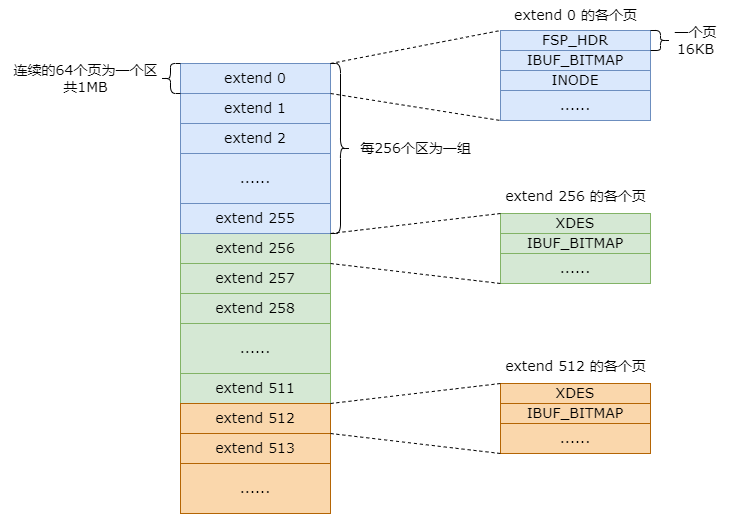

The diagram above was exported from draw.io. Its source (the exported page's mxGraphModel, read from the mxfile embedded in the PNG):
<mxGraphModel dx="458" dy="233" grid="1" gridSize="5" guides="1" tooltips="1" connect="1" arrows="1" fold="1" page="1" pageScale="1" pageWidth="827" pageHeight="1169" math="0" shadow="0">
  <root>
    <mxCell id="0" />
    <mxCell id="1" parent="0" />
    <mxCell id="YnOLWg4hSaSP7UmtHUKO-19" value="" style="group" vertex="1" connectable="0" parent="1">
      <mxGeometry x="330" y="380" width="150" height="170" as="geometry" />
    </mxCell>
    <mxCell id="YnOLWg4hSaSP7UmtHUKO-13" value="&lt;font face=&quot;Verdana&quot; style=&quot;font-size: 14px;&quot;&gt;extend 256&lt;/font&gt;" style="rounded=0;whiteSpace=wrap;html=1;container=0;fillColor=#d5e8d4;strokeColor=#82b366;" vertex="1" parent="YnOLWg4hSaSP7UmtHUKO-19">
      <mxGeometry width="150" height="30" as="geometry" />
    </mxCell>
    <mxCell id="YnOLWg4hSaSP7UmtHUKO-14" value="&lt;font face=&quot;Verdana&quot; style=&quot;font-size: 14px;&quot;&gt;extend 257&lt;/font&gt;" style="rounded=0;whiteSpace=wrap;html=1;container=0;fillColor=#d5e8d4;strokeColor=#82b366;" vertex="1" parent="YnOLWg4hSaSP7UmtHUKO-19">
      <mxGeometry y="30" width="150" height="30" as="geometry" />
    </mxCell>
    <mxCell id="YnOLWg4hSaSP7UmtHUKO-15" value="&lt;font face=&quot;Verdana&quot; style=&quot;font-size: 14px;&quot;&gt;extend 258&lt;/font&gt;" style="rounded=0;whiteSpace=wrap;html=1;container=0;fillColor=#d5e8d4;strokeColor=#82b366;" vertex="1" parent="YnOLWg4hSaSP7UmtHUKO-19">
      <mxGeometry y="60" width="150" height="30" as="geometry" />
    </mxCell>
    <mxCell id="YnOLWg4hSaSP7UmtHUKO-16" value="&lt;font face=&quot;Verdana&quot;&gt;&lt;span style=&quot;font-size: 14px;&quot;&gt;......&lt;/span&gt;&lt;/font&gt;" style="rounded=0;whiteSpace=wrap;html=1;container=0;fillColor=#d5e8d4;strokeColor=#82b366;" vertex="1" parent="YnOLWg4hSaSP7UmtHUKO-19">
      <mxGeometry y="90" width="150" height="50" as="geometry" />
    </mxCell>
    <mxCell id="YnOLWg4hSaSP7UmtHUKO-17" value="&lt;font face=&quot;Verdana&quot; style=&quot;font-size: 14px;&quot;&gt;extend 511&lt;/font&gt;" style="rounded=0;whiteSpace=wrap;html=1;container=0;fillColor=#d5e8d4;strokeColor=#82b366;" vertex="1" parent="YnOLWg4hSaSP7UmtHUKO-19">
      <mxGeometry y="140" width="150" height="30" as="geometry" />
    </mxCell>
    <mxCell id="YnOLWg4hSaSP7UmtHUKO-21" value="" style="group" vertex="1" connectable="0" parent="1">
      <mxGeometry x="330" y="210" width="150" height="170" as="geometry" />
    </mxCell>
    <mxCell id="YnOLWg4hSaSP7UmtHUKO-10" value="&lt;font face=&quot;Verdana&quot; style=&quot;font-size: 14px;&quot;&gt;extend 255&lt;/font&gt;" style="rounded=0;whiteSpace=wrap;html=1;container=0;fillColor=#dae8fc;strokeColor=#6c8ebf;" vertex="1" parent="YnOLWg4hSaSP7UmtHUKO-21">
      <mxGeometry y="140" width="150" height="30" as="geometry" />
    </mxCell>
    <mxCell id="YnOLWg4hSaSP7UmtHUKO-1" value="&lt;font face=&quot;Verdana&quot; style=&quot;font-size: 14px;&quot;&gt;extend 0&lt;/font&gt;" style="rounded=0;whiteSpace=wrap;html=1;container=0;fillColor=#dae8fc;strokeColor=#6c8ebf;" vertex="1" parent="YnOLWg4hSaSP7UmtHUKO-21">
      <mxGeometry width="150" height="30" as="geometry" />
    </mxCell>
    <mxCell id="YnOLWg4hSaSP7UmtHUKO-2" value="&lt;font face=&quot;Verdana&quot; style=&quot;font-size: 14px;&quot;&gt;extend 1&lt;/font&gt;" style="rounded=0;whiteSpace=wrap;html=1;container=0;fillColor=#dae8fc;strokeColor=#6c8ebf;" vertex="1" parent="YnOLWg4hSaSP7UmtHUKO-21">
      <mxGeometry y="30" width="150" height="30" as="geometry" />
    </mxCell>
    <mxCell id="YnOLWg4hSaSP7UmtHUKO-3" value="&lt;font face=&quot;Verdana&quot; style=&quot;font-size: 14px;&quot;&gt;extend 2&lt;/font&gt;" style="rounded=0;whiteSpace=wrap;html=1;container=0;fillColor=#dae8fc;strokeColor=#6c8ebf;" vertex="1" parent="YnOLWg4hSaSP7UmtHUKO-21">
      <mxGeometry y="60" width="150" height="30" as="geometry" />
    </mxCell>
    <mxCell id="YnOLWg4hSaSP7UmtHUKO-9" value="&lt;font face=&quot;Verdana&quot;&gt;&lt;span style=&quot;font-size: 14px;&quot;&gt;......&lt;/span&gt;&lt;/font&gt;" style="rounded=0;whiteSpace=wrap;html=1;container=0;fillColor=#dae8fc;strokeColor=#6c8ebf;" vertex="1" parent="YnOLWg4hSaSP7UmtHUKO-21">
      <mxGeometry y="90" width="150" height="50" as="geometry" />
    </mxCell>
    <mxCell id="YnOLWg4hSaSP7UmtHUKO-22" value="" style="shape=curlyBracket;whiteSpace=wrap;html=1;rounded=1;flipH=1;labelPosition=right;verticalLabelPosition=middle;align=left;verticalAlign=middle;" vertex="1" parent="1">
      <mxGeometry x="480" y="210" width="20" height="170" as="geometry" />
    </mxCell>
    <mxCell id="YnOLWg4hSaSP7UmtHUKO-23" value="&lt;font face=&quot;Verdana&quot; style=&quot;font-size: 14px;&quot;&gt;每256个区为一组&lt;/font&gt;" style="text;html=1;align=center;verticalAlign=middle;resizable=0;points=[];autosize=1;strokeColor=none;fillColor=none;" vertex="1" parent="1">
      <mxGeometry x="500" y="280" width="130" height="30" as="geometry" />
    </mxCell>
    <mxCell id="YnOLWg4hSaSP7UmtHUKO-24" value="" style="shape=curlyBracket;whiteSpace=wrap;html=1;rounded=1;flipH=1;labelPosition=right;verticalLabelPosition=middle;align=left;verticalAlign=middle;rotation=-180;" vertex="1" parent="1">
      <mxGeometry x="310" y="210" width="20" height="30" as="geometry" />
    </mxCell>
    <mxCell id="YnOLWg4hSaSP7UmtHUKO-25" value="&lt;font face=&quot;Verdana&quot; style=&quot;font-size: 14px;&quot;&gt;连续的64个页为一个区&lt;/font&gt;&lt;div&gt;&lt;font face=&quot;Verdana&quot; style=&quot;font-size: 14px;&quot;&gt;共1MB&lt;/font&gt;&lt;/div&gt;" style="text;html=1;align=center;verticalAlign=middle;resizable=0;points=[];autosize=1;strokeColor=none;fillColor=none;" vertex="1" parent="1">
      <mxGeometry x="150" y="200" width="170" height="50" as="geometry" />
    </mxCell>
    <mxCell id="YnOLWg4hSaSP7UmtHUKO-32" value="" style="group" vertex="1" connectable="0" parent="1">
      <mxGeometry x="650" y="177" width="150" height="90" as="geometry" />
    </mxCell>
    <mxCell id="YnOLWg4hSaSP7UmtHUKO-27" value="&lt;font face=&quot;Verdana&quot; style=&quot;font-size: 14px;&quot;&gt;FSP_HDR&lt;/font&gt;" style="rounded=0;whiteSpace=wrap;html=1;container=0;fillColor=#dae8fc;strokeColor=#6c8ebf;" vertex="1" parent="YnOLWg4hSaSP7UmtHUKO-32">
      <mxGeometry width="150" height="20" as="geometry" />
    </mxCell>
    <mxCell id="YnOLWg4hSaSP7UmtHUKO-29" value="&lt;font face=&quot;Verdana&quot; style=&quot;font-size: 14px;&quot;&gt;IBUF_BITMAP&lt;/font&gt;" style="rounded=0;whiteSpace=wrap;html=1;container=0;fillColor=#dae8fc;strokeColor=#6c8ebf;" vertex="1" parent="YnOLWg4hSaSP7UmtHUKO-32">
      <mxGeometry y="20" width="150" height="20" as="geometry" />
    </mxCell>
    <mxCell id="YnOLWg4hSaSP7UmtHUKO-30" value="&lt;font face=&quot;Verdana&quot; style=&quot;font-size: 14px;&quot;&gt;INODE&lt;/font&gt;" style="rounded=0;whiteSpace=wrap;html=1;container=0;fillColor=#dae8fc;strokeColor=#6c8ebf;" vertex="1" parent="YnOLWg4hSaSP7UmtHUKO-32">
      <mxGeometry y="40" width="150" height="20" as="geometry" />
    </mxCell>
    <mxCell id="YnOLWg4hSaSP7UmtHUKO-31" value="&lt;font face=&quot;Verdana&quot; style=&quot;font-size: 14px;&quot;&gt;......&lt;/font&gt;" style="rounded=0;whiteSpace=wrap;html=1;container=0;fillColor=#dae8fc;strokeColor=#6c8ebf;" vertex="1" parent="YnOLWg4hSaSP7UmtHUKO-32">
      <mxGeometry y="60" width="150" height="30" as="geometry" />
    </mxCell>
    <mxCell id="YnOLWg4hSaSP7UmtHUKO-33" value="" style="endArrow=none;dashed=1;html=1;rounded=0;entryX=0;entryY=0;entryDx=0;entryDy=0;exitX=1;exitY=0;exitDx=0;exitDy=0;" edge="1" parent="1" source="YnOLWg4hSaSP7UmtHUKO-1" target="YnOLWg4hSaSP7UmtHUKO-27">
      <mxGeometry width="50" height="50" relative="1" as="geometry">
        <mxPoint x="610" y="450" as="sourcePoint" />
        <mxPoint x="660" y="400" as="targetPoint" />
      </mxGeometry>
    </mxCell>
    <mxCell id="YnOLWg4hSaSP7UmtHUKO-34" value="" style="endArrow=none;dashed=1;html=1;rounded=0;exitX=1;exitY=1;exitDx=0;exitDy=0;entryX=0;entryY=1;entryDx=0;entryDy=0;" edge="1" parent="1" source="YnOLWg4hSaSP7UmtHUKO-1" target="YnOLWg4hSaSP7UmtHUKO-31">
      <mxGeometry width="50" height="50" relative="1" as="geometry">
        <mxPoint x="570" y="300" as="sourcePoint" />
        <mxPoint x="650" y="265" as="targetPoint" />
      </mxGeometry>
    </mxCell>
    <mxCell id="YnOLWg4hSaSP7UmtHUKO-35" value="" style="shape=curlyBracket;whiteSpace=wrap;html=1;rounded=1;flipH=1;labelPosition=right;verticalLabelPosition=middle;align=left;verticalAlign=middle;" vertex="1" parent="1">
      <mxGeometry x="800" y="177" width="20" height="20" as="geometry" />
    </mxCell>
    <mxCell id="YnOLWg4hSaSP7UmtHUKO-36" value="&lt;font face=&quot;Verdana&quot; style=&quot;font-size: 14px;&quot;&gt;一个页&lt;/font&gt;&lt;div&gt;&lt;font face=&quot;Verdana&quot; style=&quot;font-size: 14px;&quot;&gt;16KB&lt;/font&gt;&lt;/div&gt;" style="text;html=1;align=center;verticalAlign=middle;resizable=0;points=[];autosize=1;strokeColor=none;fillColor=none;" vertex="1" parent="1">
      <mxGeometry x="810" y="162" width="70" height="50" as="geometry" />
    </mxCell>
    <mxCell id="YnOLWg4hSaSP7UmtHUKO-37" value="&lt;font face=&quot;Verdana&quot; style=&quot;font-size: 14px;&quot;&gt;extend 0 的各个页&lt;/font&gt;" style="text;html=1;align=center;verticalAlign=middle;resizable=0;points=[];autosize=1;strokeColor=none;fillColor=none;" vertex="1" parent="1">
      <mxGeometry x="650" y="147" width="150" height="30" as="geometry" />
    </mxCell>
    <mxCell id="YnOLWg4hSaSP7UmtHUKO-41" value="" style="group" vertex="1" connectable="0" parent="1">
      <mxGeometry x="650" y="360" width="150" height="70" as="geometry" />
    </mxCell>
    <mxCell id="YnOLWg4hSaSP7UmtHUKO-38" value="&lt;font face=&quot;Verdana&quot; style=&quot;font-size: 14px;&quot;&gt;XDES&lt;/font&gt;" style="rounded=0;whiteSpace=wrap;html=1;container=0;fillColor=#d5e8d4;strokeColor=#82b366;" vertex="1" parent="YnOLWg4hSaSP7UmtHUKO-41">
      <mxGeometry width="150" height="20" as="geometry" />
    </mxCell>
    <mxCell id="YnOLWg4hSaSP7UmtHUKO-39" value="&lt;font face=&quot;Verdana&quot; style=&quot;font-size: 14px;&quot;&gt;IBUF_BITMAP&lt;/font&gt;" style="rounded=0;whiteSpace=wrap;html=1;container=0;fillColor=#d5e8d4;strokeColor=#82b366;" vertex="1" parent="YnOLWg4hSaSP7UmtHUKO-41">
      <mxGeometry y="20" width="150" height="20" as="geometry" />
    </mxCell>
    <mxCell id="YnOLWg4hSaSP7UmtHUKO-40" value="&lt;font face=&quot;Verdana&quot; style=&quot;font-size: 14px;&quot;&gt;......&lt;/font&gt;" style="rounded=0;whiteSpace=wrap;html=1;container=0;fillColor=#d5e8d4;strokeColor=#82b366;" vertex="1" parent="YnOLWg4hSaSP7UmtHUKO-41">
      <mxGeometry y="40" width="150" height="30" as="geometry" />
    </mxCell>
    <mxCell id="YnOLWg4hSaSP7UmtHUKO-42" value="" style="endArrow=none;dashed=1;html=1;rounded=0;exitX=0;exitY=0;exitDx=0;exitDy=0;" edge="1" parent="1" source="YnOLWg4hSaSP7UmtHUKO-38">
      <mxGeometry width="50" height="50" relative="1" as="geometry">
        <mxPoint x="260" y="540" as="sourcePoint" />
        <mxPoint x="480" y="380" as="targetPoint" />
      </mxGeometry>
    </mxCell>
    <mxCell id="YnOLWg4hSaSP7UmtHUKO-43" value="" style="endArrow=none;dashed=1;html=1;rounded=0;entryX=0;entryY=1;entryDx=0;entryDy=0;exitX=1;exitY=1;exitDx=0;exitDy=0;" edge="1" parent="1" source="YnOLWg4hSaSP7UmtHUKO-13" target="YnOLWg4hSaSP7UmtHUKO-40">
      <mxGeometry width="50" height="50" relative="1" as="geometry">
        <mxPoint x="430" y="580" as="sourcePoint" />
        <mxPoint x="480" y="530" as="targetPoint" />
      </mxGeometry>
    </mxCell>
    <mxCell id="YnOLWg4hSaSP7UmtHUKO-44" value="&lt;font face=&quot;Verdana&quot; style=&quot;font-size: 14px;&quot;&gt;extend 256 的各个页&lt;/font&gt;" style="text;html=1;align=center;verticalAlign=middle;resizable=0;points=[];autosize=1;strokeColor=none;fillColor=none;" vertex="1" parent="1">
      <mxGeometry x="645" y="325" width="160" height="35" as="geometry" />
    </mxCell>
    <mxCell id="YnOLWg4hSaSP7UmtHUKO-51" value="" style="group;fillColor=#fad7ac;strokeColor=#b46504;" vertex="1" connectable="0" parent="1">
      <mxGeometry x="330" y="550" width="150" height="110" as="geometry" />
    </mxCell>
    <mxCell id="YnOLWg4hSaSP7UmtHUKO-46" value="&lt;font face=&quot;Verdana&quot; style=&quot;font-size: 14px;&quot;&gt;extend 512&lt;/font&gt;" style="rounded=0;whiteSpace=wrap;html=1;container=0;fillColor=#fad7ac;strokeColor=#b46504;" vertex="1" parent="YnOLWg4hSaSP7UmtHUKO-51">
      <mxGeometry width="150" height="30" as="geometry" />
    </mxCell>
    <mxCell id="YnOLWg4hSaSP7UmtHUKO-47" value="&lt;font face=&quot;Verdana&quot; style=&quot;font-size: 14px;&quot;&gt;extend 513&lt;/font&gt;" style="rounded=0;whiteSpace=wrap;html=1;container=0;fillColor=#fad7ac;strokeColor=#b46504;" vertex="1" parent="YnOLWg4hSaSP7UmtHUKO-51">
      <mxGeometry y="30" width="150" height="30" as="geometry" />
    </mxCell>
    <mxCell id="YnOLWg4hSaSP7UmtHUKO-49" value="&lt;font face=&quot;Verdana&quot;&gt;&lt;span style=&quot;font-size: 14px;&quot;&gt;......&lt;/span&gt;&lt;/font&gt;" style="rounded=0;whiteSpace=wrap;html=1;container=0;fillColor=#fad7ac;strokeColor=#b46504;" vertex="1" parent="YnOLWg4hSaSP7UmtHUKO-51">
      <mxGeometry y="60" width="150" height="50" as="geometry" />
    </mxCell>
    <mxCell id="YnOLWg4hSaSP7UmtHUKO-52" value="" style="group;fillColor=#fad7ac;strokeColor=#b46504;" vertex="1" connectable="0" parent="1">
      <mxGeometry x="650" y="530" width="150" height="70" as="geometry" />
    </mxCell>
    <mxCell id="YnOLWg4hSaSP7UmtHUKO-53" value="&lt;font face=&quot;Verdana&quot; style=&quot;font-size: 14px;&quot;&gt;XDES&lt;/font&gt;" style="rounded=0;whiteSpace=wrap;html=1;container=0;fillColor=#fad7ac;strokeColor=#b46504;" vertex="1" parent="YnOLWg4hSaSP7UmtHUKO-52">
      <mxGeometry width="150" height="20" as="geometry" />
    </mxCell>
    <mxCell id="YnOLWg4hSaSP7UmtHUKO-54" value="&lt;font face=&quot;Verdana&quot; style=&quot;font-size: 14px;&quot;&gt;IBUF_BITMAP&lt;/font&gt;" style="rounded=0;whiteSpace=wrap;html=1;container=0;fillColor=#fad7ac;strokeColor=#b46504;" vertex="1" parent="YnOLWg4hSaSP7UmtHUKO-52">
      <mxGeometry y="20" width="150" height="20" as="geometry" />
    </mxCell>
    <mxCell id="YnOLWg4hSaSP7UmtHUKO-55" value="&lt;font face=&quot;Verdana&quot; style=&quot;font-size: 14px;&quot;&gt;......&lt;/font&gt;" style="rounded=0;whiteSpace=wrap;html=1;container=0;fillColor=#fad7ac;strokeColor=#b46504;" vertex="1" parent="YnOLWg4hSaSP7UmtHUKO-52">
      <mxGeometry y="40" width="150" height="30" as="geometry" />
    </mxCell>
    <mxCell id="YnOLWg4hSaSP7UmtHUKO-56" value="&lt;font face=&quot;Verdana&quot; style=&quot;font-size: 14px;&quot;&gt;extend 512 的各个页&lt;/font&gt;" style="text;html=1;align=center;verticalAlign=middle;resizable=0;points=[];autosize=1;strokeColor=none;fillColor=none;" vertex="1" parent="1">
      <mxGeometry x="645" y="495" width="160" height="35" as="geometry" />
    </mxCell>
    <mxCell id="YnOLWg4hSaSP7UmtHUKO-57" value="" style="endArrow=none;dashed=1;html=1;rounded=0;entryX=0;entryY=0;entryDx=0;entryDy=0;exitX=1;exitY=1;exitDx=0;exitDy=0;" edge="1" parent="1" source="YnOLWg4hSaSP7UmtHUKO-17" target="YnOLWg4hSaSP7UmtHUKO-53">
      <mxGeometry width="50" height="50" relative="1" as="geometry">
        <mxPoint x="185" y="550" as="sourcePoint" />
        <mxPoint x="235" y="500" as="targetPoint" />
      </mxGeometry>
    </mxCell>
    <mxCell id="YnOLWg4hSaSP7UmtHUKO-58" value="" style="endArrow=none;dashed=1;html=1;rounded=0;entryX=0;entryY=1;entryDx=0;entryDy=0;exitX=1;exitY=1;exitDx=0;exitDy=0;" edge="1" parent="1" source="YnOLWg4hSaSP7UmtHUKO-46" target="YnOLWg4hSaSP7UmtHUKO-55">
      <mxGeometry width="50" height="50" relative="1" as="geometry">
        <mxPoint x="305" y="555" as="sourcePoint" />
        <mxPoint x="355" y="505" as="targetPoint" />
      </mxGeometry>
    </mxCell>
  </root>
</mxGraphModel>